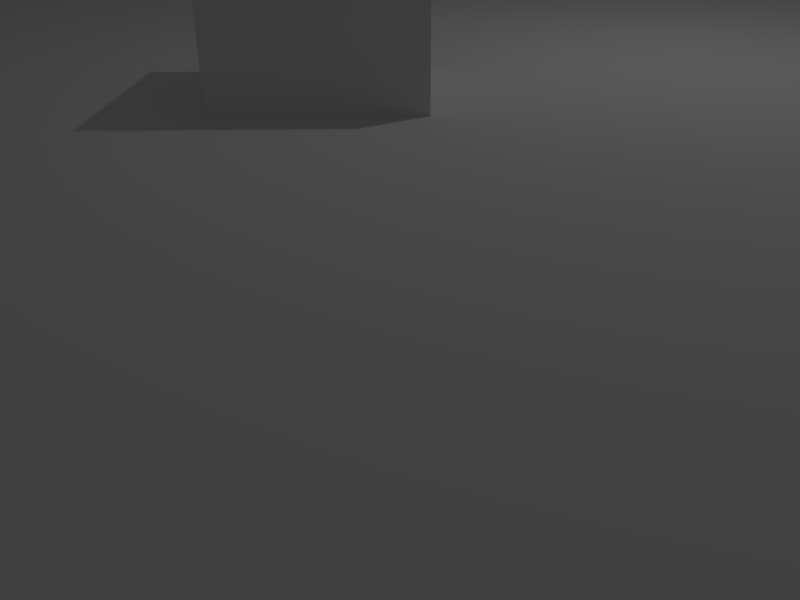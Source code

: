 # Source: scene.blend  (saved by Blender 2.73.0; exported with 4.5.12 LTS)
import bpy
from mathutils import Matrix  # noqa: F401  (used for matrix-valued properties, if any)

bpy.ops.wm.read_factory_settings(use_empty=True)
scene = bpy.context.scene
scene.name = 'Scene'

# ---- collections
col_collection_1 = bpy.data.collections.new('Collection 1'); scene.collection.children.link(col_collection_1)

# ---- materials (node trees are filled in below, after node groups)
mat_material = bpy.data.materials.new('Material')
mat_material.alpha_threshold = 0.0
mat_material.use_transparent_shadow = False
mat_material.roughness = 0.5
mat_material.line_color = (0.0, 0.0, 0.0, 1.0)

# ---- material node trees

# ---- world
world_world = bpy.data.worlds.new('World'); scene.world = world_world
world_world.color = (0.05088, 0.05088, 0.05088)
world_world.use_sun_shadow = False
world_world.sun_shadow_jitter_overblur = 0.0
world_world.cycles.sampling_method = 'MANUAL'
world_world.cycles.sample_map_resolution = 256

# ---- cameras
cam_camera = bpy.data.cameras.new('Camera')
cam_camera.clip_end = 100.0
cam_camera.lens = 34.31
cam_camera.sensor_width = 32.0
cam_camera.sensor_height = 18.0
cam_camera.ortho_scale = 7.314
cam_camera.lens_unit = 'FOV'
cam_camera.dof.focus_distance = 0.0
cam_camera.dof.aperture_fstop = 128.0

# ---- lights
light_lamp = bpy.data.lights.new('Lamp', 'POINT')
light_lamp.transmission_factor = 0.0
light_lamp.cutoff_distance = 30.0
light_lamp.energy = 100.0
light_lamp.shadow_buffer_clip_start = 1.001
light_lamp.shadow_soft_size = 0.1
light_lamp.shadow_maximum_resolution = 0.006
light_lamp.use_absolute_resolution = True
light_lamp.cycles.use_multiple_importance_sampling = False

# ---- meshes
me_plane_001 = bpy.data.meshes.new('Plane.001')
me_plane_001.from_pydata([(-11.08, -11.08, 0.0), (11.08, -11.08, 0.0), (-11.08, 11.08, 0.0), (11.08, 11.08, 0.0)], [], [(0, 1, 3, 2)])
me_plane_001.materials.append(None)
me_plane_001.use_remesh_preserve_volume = False
me_plane_001.use_remesh_preserve_attributes = False
me_plane_001.use_mirror_vertex_groups = False
me_plane_001.update()
me_cube = bpy.data.meshes.new('Cube')
me_cube.from_pydata([(1.0, 1.0, -1.0), (1.0, -1.0, -1.0), (-1.0, -1.0, -1.0), (-1.0, 1.0, -1.0), (1.0, 1.0, 1.0), (1.0, -1.0, 1.0), (-1.0, -1.0, 1.0), (-1.0, 1.0, 1.0)], [], [(0, 1, 2, 3), (4, 7, 6, 5), (0, 4, 5, 1), (1, 5, 6, 2), (2, 6, 7, 3), (4, 0, 3, 7)])
me_cube.materials.append(mat_material)
me_cube.use_remesh_preserve_volume = False
me_cube.use_remesh_preserve_attributes = False
me_cube.use_mirror_vertex_groups = False
me_cube.update()

# ---- objects
ob_plane = bpy.data.objects.new('Plane', me_plane_001)
ob_cube = bpy.data.objects.new('Cube', me_cube)
ob_camera = bpy.data.objects.new('Camera', cam_camera)
ob_lamp = bpy.data.objects.new('Lamp', light_lamp)

# ---- transforms, parenting, visibility, modifiers, constraints
ob_plane.location = (0.0, 0.0, 0.0)
ob_plane.lineart.crease_threshold = 0.0
ob_cube.location = (0.0, 0.0, 0.0)
ob_cube.lock_rotations_4d = False
ob_cube.empty_display_type = 'ARROWS'
ob_cube.lineart.crease_threshold = 0.0
ob_camera.location = (0.8393, -8.51, 1.925)
ob_camera.rotation_euler = (1.109, 0.01082, 0.01176)
ob_camera.lock_rotations_4d = False
ob_camera.empty_display_type = 'ARROWS'
ob_camera.color = (0.0, 0.0, 0.0, 0.0)
ob_camera.display_type = 'WIRE'
ob_camera.lineart.crease_threshold = 0.0
ob_lamp.location = (4.076, 1.005, 5.904)
ob_lamp.rotation_euler = (0.6503, 0.05522, 1.866)
ob_lamp.lock_rotations_4d = False
ob_lamp.empty_display_type = 'ARROWS'
ob_lamp.color = (0.0, 0.0, 0.0, 0.0)
ob_lamp.lineart.crease_threshold = 0.0

# ---- collection membership
col_collection_1.objects.link(ob_plane)
col_collection_1.objects.link(ob_cube)
col_collection_1.objects.link(ob_camera)
col_collection_1.objects.link(ob_lamp)

# ---- scene / render settings (as saved in the file)
scene.camera = ob_camera
scene.frame_start = 1; scene.frame_end = 51; scene.frame_set(873)
scene.render.engine = 'BLENDER_EEVEE_NEXT'
scene.render.resolution_x = 1024
scene.render.resolution_y = 768
scene.render.resolution_percentage = 50
scene.render.dither_intensity = 0.0
scene.cycles.use_denoising = False
scene.cycles.samples = 10
scene.cycles.sampling_pattern = 'TABULATED_SOBOL'
scene.cycles.light_sampling_threshold = 0.0
scene.cycles.use_adaptive_sampling = False
scene.cycles.use_light_tree = False
scene.cycles.blur_glossy = 0.0
scene.cycles.pixel_filter_type = 'GAUSSIAN'
scene.cycles.sample_clamp_indirect = 0.0
scene.view_settings.view_transform = 'Standard'
bpy.context.view_layer.update()
